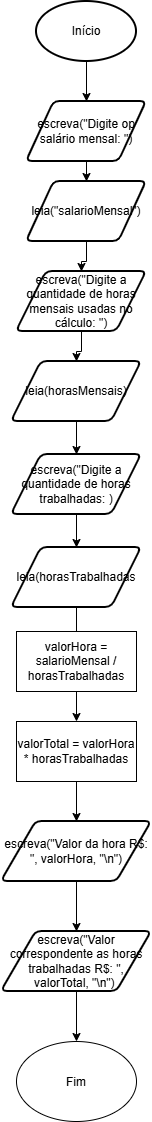

The diagram above was exported from draw.io. Its source (the exported page's mxGraphModel, read from the mxfile embedded in the PNG):
<mxGraphModel dx="1406" dy="780" grid="1" gridSize="10" guides="1" tooltips="1" connect="1" arrows="1" fold="1" page="1" pageScale="1" pageWidth="827" pageHeight="1169" math="0" shadow="0">
  <root>
    <mxCell id="0" />
    <mxCell id="1" parent="0" />
    <mxCell id="0XJXOqM7n0ANR3njvr3Y-4" edge="1" parent="1" source="0XJXOqM7n0ANR3njvr3Y-1" style="edgeStyle=orthogonalEdgeStyle;rounded=0;orthogonalLoop=1;jettySize=auto;html=1;" target="0XJXOqM7n0ANR3njvr3Y-2" value="">
      <mxGeometry relative="1" as="geometry" />
    </mxCell>
    <mxCell id="0XJXOqM7n0ANR3njvr3Y-1" parent="1" style="strokeWidth=2;html=1;shape=mxgraph.flowchart.start_1;whiteSpace=wrap;" value="Início" vertex="1">
      <mxGeometry height="60" width="100" x="350" y="10" as="geometry" />
    </mxCell>
    <mxCell id="0XJXOqM7n0ANR3njvr3Y-5" edge="1" parent="1" source="0XJXOqM7n0ANR3njvr3Y-2" style="edgeStyle=orthogonalEdgeStyle;rounded=0;orthogonalLoop=1;jettySize=auto;html=1;" target="0XJXOqM7n0ANR3njvr3Y-3" value="">
      <mxGeometry relative="1" as="geometry" />
    </mxCell>
    <mxCell id="0XJXOqM7n0ANR3njvr3Y-2" parent="1" style="shape=parallelogram;html=1;strokeWidth=2;perimeter=parallelogramPerimeter;whiteSpace=wrap;rounded=1;arcSize=12;size=0.23;" value="escreva(&quot;Digite op salário mensal: &quot;)" vertex="1">
      <mxGeometry height="60" width="120" x="340" y="110" as="geometry" />
    </mxCell>
    <mxCell id="0XJXOqM7n0ANR3njvr3Y-7" edge="1" parent="1" source="0XJXOqM7n0ANR3njvr3Y-3" style="edgeStyle=orthogonalEdgeStyle;rounded=0;orthogonalLoop=1;jettySize=auto;html=1;" target="0XJXOqM7n0ANR3njvr3Y-6" value="">
      <mxGeometry relative="1" as="geometry" />
    </mxCell>
    <mxCell id="0XJXOqM7n0ANR3njvr3Y-3" parent="1" style="shape=parallelogram;html=1;strokeWidth=2;perimeter=parallelogramPerimeter;whiteSpace=wrap;rounded=1;arcSize=12;size=0.23;" value="leia(&quot;salarioMensal&quot;)" vertex="1">
      <mxGeometry height="60" width="120" x="340" y="190" as="geometry" />
    </mxCell>
    <mxCell id="0XJXOqM7n0ANR3njvr3Y-9" edge="1" parent="1" source="0XJXOqM7n0ANR3njvr3Y-6" style="edgeStyle=orthogonalEdgeStyle;rounded=0;orthogonalLoop=1;jettySize=auto;html=1;" target="0XJXOqM7n0ANR3njvr3Y-8" value="">
      <mxGeometry relative="1" as="geometry" />
    </mxCell>
    <mxCell id="0XJXOqM7n0ANR3njvr3Y-6" parent="1" style="shape=parallelogram;html=1;strokeWidth=2;perimeter=parallelogramPerimeter;whiteSpace=wrap;rounded=1;arcSize=12;size=0.23;" value="escreva(&quot;Digite a quantidade de horas mensais usadas no cálculo: &quot;)" vertex="1">
      <mxGeometry height="60" width="130" x="330" y="280" as="geometry" />
    </mxCell>
    <mxCell id="0XJXOqM7n0ANR3njvr3Y-12" edge="1" parent="1" source="0XJXOqM7n0ANR3njvr3Y-8" style="edgeStyle=orthogonalEdgeStyle;rounded=0;orthogonalLoop=1;jettySize=auto;html=1;" target="0XJXOqM7n0ANR3njvr3Y-10" value="">
      <mxGeometry relative="1" as="geometry" />
    </mxCell>
    <mxCell id="0XJXOqM7n0ANR3njvr3Y-8" parent="1" style="shape=parallelogram;html=1;strokeWidth=2;perimeter=parallelogramPerimeter;whiteSpace=wrap;rounded=1;arcSize=12;size=0.23;" value="leia(horasMensais)" vertex="1">
      <mxGeometry height="60" width="130" x="325" y="370" as="geometry" />
    </mxCell>
    <mxCell id="0XJXOqM7n0ANR3njvr3Y-13" edge="1" parent="1" source="0XJXOqM7n0ANR3njvr3Y-10" style="edgeStyle=orthogonalEdgeStyle;rounded=0;orthogonalLoop=1;jettySize=auto;html=1;" target="0XJXOqM7n0ANR3njvr3Y-11" value="">
      <mxGeometry relative="1" as="geometry" />
    </mxCell>
    <mxCell id="0XJXOqM7n0ANR3njvr3Y-10" parent="1" style="shape=parallelogram;html=1;strokeWidth=2;perimeter=parallelogramPerimeter;whiteSpace=wrap;rounded=1;arcSize=12;size=0.23;" value="escreva(&quot;Digite a quantidade de horas trabalhadas: )" vertex="1">
      <mxGeometry height="60" width="130" x="325" y="463" as="geometry" />
    </mxCell>
    <mxCell id="0XJXOqM7n0ANR3njvr3Y-16" edge="1" parent="1" source="0XJXOqM7n0ANR3njvr3Y-11" style="edgeStyle=orthogonalEdgeStyle;rounded=0;orthogonalLoop=1;jettySize=auto;html=1;">
      <mxGeometry relative="1" as="geometry">
        <mxPoint x="390" y="660" as="targetPoint" />
      </mxGeometry>
    </mxCell>
    <mxCell id="0XJXOqM7n0ANR3njvr3Y-11" parent="1" style="shape=parallelogram;html=1;strokeWidth=2;perimeter=parallelogramPerimeter;whiteSpace=wrap;rounded=1;arcSize=12;size=0.23;" value="leia(horasTrabalhadas" vertex="1">
      <mxGeometry height="60" width="130" x="325" y="556" as="geometry" />
    </mxCell>
    <mxCell id="0XJXOqM7n0ANR3njvr3Y-17" edge="1" parent="1" source="0XJXOqM7n0ANR3njvr3Y-14" style="edgeStyle=orthogonalEdgeStyle;rounded=0;orthogonalLoop=1;jettySize=auto;html=1;" target="0XJXOqM7n0ANR3njvr3Y-15" value="">
      <mxGeometry relative="1" as="geometry" />
    </mxCell>
    <mxCell id="0XJXOqM7n0ANR3njvr3Y-14" parent="1" style="rounded=0;whiteSpace=wrap;html=1;" value="valorHora = salarioMensal / horasTrabalhadas" vertex="1">
      <mxGeometry height="60" width="120" x="330" y="640" as="geometry" />
    </mxCell>
    <mxCell id="0XJXOqM7n0ANR3njvr3Y-19" edge="1" parent="1" source="0XJXOqM7n0ANR3njvr3Y-15" style="edgeStyle=orthogonalEdgeStyle;rounded=0;orthogonalLoop=1;jettySize=auto;html=1;" target="0XJXOqM7n0ANR3njvr3Y-18" value="">
      <mxGeometry relative="1" as="geometry" />
    </mxCell>
    <mxCell id="0XJXOqM7n0ANR3njvr3Y-15" parent="1" style="rounded=0;whiteSpace=wrap;html=1;" value="valorTotal = valorHora * horasTrabalhadas" vertex="1">
      <mxGeometry height="60" width="120" x="330" y="730" as="geometry" />
    </mxCell>
    <mxCell id="0XJXOqM7n0ANR3njvr3Y-21" edge="1" parent="1" source="0XJXOqM7n0ANR3njvr3Y-18" style="edgeStyle=orthogonalEdgeStyle;rounded=0;orthogonalLoop=1;jettySize=auto;html=1;" target="0XJXOqM7n0ANR3njvr3Y-20" value="">
      <mxGeometry relative="1" as="geometry" />
    </mxCell>
    <mxCell id="0XJXOqM7n0ANR3njvr3Y-18" parent="1" style="shape=parallelogram;html=1;strokeWidth=2;perimeter=parallelogramPerimeter;whiteSpace=wrap;rounded=1;arcSize=12;size=0.23;" value="escreva(&quot;Valor da hora R$: &quot;, valorHora, &quot;\n&quot;)" vertex="1">
      <mxGeometry height="60" width="150" x="315" y="830" as="geometry" />
    </mxCell>
    <mxCell id="0XJXOqM7n0ANR3njvr3Y-23" edge="1" parent="1" source="0XJXOqM7n0ANR3njvr3Y-20" style="edgeStyle=orthogonalEdgeStyle;rounded=0;orthogonalLoop=1;jettySize=auto;html=1;" target="0XJXOqM7n0ANR3njvr3Y-22" value="">
      <mxGeometry relative="1" as="geometry" />
    </mxCell>
    <mxCell id="0XJXOqM7n0ANR3njvr3Y-20" parent="1" style="shape=parallelogram;html=1;strokeWidth=2;perimeter=parallelogramPerimeter;whiteSpace=wrap;rounded=1;arcSize=12;size=0.23;" value="escreva(&quot;Valor correspondente as horas trabalhadas R$: &quot;, valorTotal, &quot;\n&quot;)&amp;nbsp;" vertex="1">
      <mxGeometry height="60" width="150" x="315" y="940" as="geometry" />
    </mxCell>
    <mxCell id="0XJXOqM7n0ANR3njvr3Y-22" parent="1" style="ellipse;whiteSpace=wrap;html=1;shapeInside=1;" value="Fim" vertex="1">
      <mxGeometry height="80" width="120" x="330" y="1050" as="geometry" />
    </mxCell>
  </root>
</mxGraphModel>